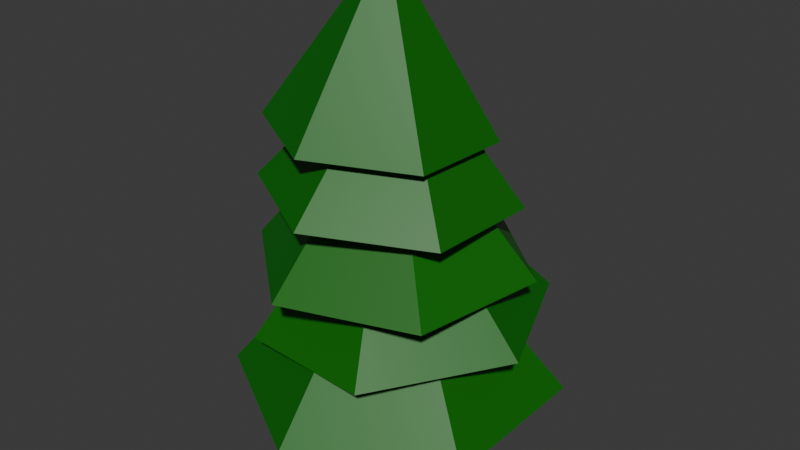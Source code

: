# Source: PineTree.blend  (saved by Blender 4.5.91; exported with 4.5.12 LTS)
import bpy
from mathutils import Matrix  # noqa: F401  (used for matrix-valued properties, if any)

bpy.ops.wm.read_factory_settings(use_empty=True)
scene = bpy.context.scene
scene.name = 'Scene'

# ---- collections
col_pinetree = bpy.data.collections.new('PineTree'); scene.collection.children.link(col_pinetree)

# ---- materials (node trees are filled in below, after node groups)
mat_trunk = bpy.data.materials.new('Trunk')
mat_trunk.alpha_threshold = 0.0
mat_trunk.roughness = 0.5
mat_trunk.line_color = (0.0, 0.0, 0.0, 1.0)
mat_darkgreen = bpy.data.materials.new('DarkGreen')

# ---- material node trees
mat_trunk.use_nodes = True; mat_trunk.node_tree.nodes.clear()
_N = mat_trunk.node_tree.nodes; _L = mat_trunk.node_tree.links
n0 = _N.new('ShaderNodeOutputMaterial'); n0.name = 'Material Output'; n0.location = (200, 100)
n1 = _N.new('ShaderNodeBsdfPrincipled'); n1.name = 'Principled BSDF'; n1.location = (-200, 100)
n1.inputs[0].default_value = (0.1772, 0.05736, 0.02332, 1.0)
n1.inputs[2].default_value = 1.0
n1.inputs[3].default_value = 1.45
_L.new(n1.outputs[0], n0.inputs[0])
n0.is_active_output = True
mat_darkgreen.use_nodes = True; mat_darkgreen.node_tree.nodes.clear()
_N = mat_darkgreen.node_tree.nodes; _L = mat_darkgreen.node_tree.links
n0 = _N.new('ShaderNodeBsdfPrincipled'); n0.name = 'Principled BSDF'; n0.location = (-200, 100)
n0.inputs[0].default_value = (0.0022, 0.1477, 0.0, 1.0)
n1 = _N.new('ShaderNodeOutputMaterial'); n1.name = 'Material Output'; n1.location = (200, 100)
_L.new(n0.outputs[0], n1.inputs[0])
n1.is_active_output = True

# ---- world
world_world = bpy.data.worlds.new('World'); scene.world = world_world
world_world.use_nodes = True; world_world.node_tree.nodes.clear()
_N = world_world.node_tree.nodes; _L = world_world.node_tree.links
n0 = _N.new('ShaderNodeOutputWorld'); n0.name = 'World Output'; n0.location = (200, 100)
n1 = _N.new('ShaderNodeBackground'); n1.name = 'Background'; n1.location = (-200, 100)
n1.inputs[0].default_value = (0.05088, 0.05088, 0.05088, 1.0)
_L.new(n1.outputs[0], n0.inputs[0])
n0.is_active_output = True
world_world.color = (0.05088, 0.05088, 0.05088)
world_world.sun_shadow_jitter_overblur = 0.0

# ---- meshes
me_cylinder_001 = bpy.data.meshes.new('Cylinder.001')
me_cylinder_001.from_pydata([(0.0, -49.62, -0.986), (0.0, -50.25, 4.177), (2.236, -50.91, -0.986), (1.693, -51.23, 4.177), (2.236, -53.5, -0.986), (1.693, -53.18, 4.177), (0.0, -54.79, -0.986), (0.0, -54.16, 4.177), (-2.236, -53.5, -0.986), (-1.693, -53.18, 4.177), (-2.236, -50.91, -0.986), (-1.693, -51.23, 4.177), (-0.1116, -47.24, 2.733), (-0.1116, -48.48, 10.1), (4.191, -49.72, 2.733), (3.116, -50.34, 10.1), (4.191, -54.69, 2.733), (3.116, -54.07, 10.1), (-0.1116, -57.17, 2.733), (-0.1116, -55.93, 10.1), (-4.414, -54.69, 2.733), (-3.339, -54.07, 10.1), (-4.414, -49.72, 2.733), (-3.339, -50.34, 10.1), (-0.1116, -42.38, 2.733), (8.398, -47.29, 2.733), (8.398, -57.12, 2.733), (-0.1116, -62.03, 2.733), (-8.621, -57.12, 2.733), (-8.621, -47.29, 2.733), (-0.1116, -47.24, 4.05), (4.191, -49.72, 4.05), (4.191, -54.69, 4.05), (-0.1116, -57.17, 4.05), (-4.414, -54.69, 4.05), (-4.414, -49.72, 4.05), (-1.428, -47.81, 6.973), (-1.546, -49.05, 13.5), (2.941, -48.39, 7.314), (1.731, -49.49, 13.76), (4.629, -52.48, 7.317), (2.998, -52.55, 13.76), (1.947, -55.98, 6.979), (0.986, -55.18, 13.51), (-2.422, -55.39, 6.638), (-2.292, -54.74, 13.25), (-4.11, -51.31, 6.634), (-3.558, -51.67, 13.25), (-3.079, -43.81, 6.97), (5.563, -44.97, 7.645), (8.901, -53.06, 7.651), (3.598, -59.98, 6.982), (-5.044, -58.81, 6.307), (-8.382, -50.73, 6.301), (-1.525, -47.84, 8.14), (2.845, -48.43, 8.482), (4.533, -52.52, 8.485), (1.851, -56.02, 8.146), (-2.519, -55.43, 7.805), (-4.207, -51.34, 7.802), (0.9137, -48.71, 10.95), (0.8202, -49.8, 17.06), (4.055, -51.38, 10.87), (3.176, -51.8, 17.0), (3.311, -55.44, 10.84), (2.619, -54.85, 16.97), (-0.5732, -56.83, 10.88), (-0.2952, -55.89, 17.0), (-3.714, -54.15, 10.96), (-2.651, -53.88, 17.06), (-2.971, -50.1, 10.99), (-2.094, -50.84, 17.09), (1.641, -44.75, 10.99), (7.853, -50.03, 10.83), (6.382, -58.05, 10.76), (-1.3, -60.79, 10.84), (-7.512, -55.51, 11.0), (-6.042, -47.49, 11.07), (0.9302, -48.73, 12.05), (4.071, -51.4, 11.97), (3.328, -55.45, 11.93), (-0.5567, -56.84, 11.97), (-3.698, -54.17, 12.05), (-2.954, -50.11, 12.09), (0.03579, -49.29, 14.75), (0.2933, -49.97, 20.27), (3.246, -51.14, 14.68), (2.702, -51.35, 20.22), (3.26, -54.84, 14.85), (2.712, -54.13, 20.35), (0.06264, -56.69, 15.08), (0.3134, -55.52, 20.52), (-3.148, -54.85, 15.15), (-2.095, -54.13, 20.57), (-3.161, -51.15, 14.98), (-2.105, -51.36, 20.44), (0.02267, -45.67, 14.59), (6.372, -49.32, 14.46), (6.399, -56.64, 14.79), (0.07576, -60.31, 15.25), (-6.274, -56.66, 15.38), (-6.3, -49.34, 15.05), (0.08123, -49.25, 15.73), (3.292, -51.09, 15.66), (3.305, -54.79, 15.83), (0.1081, -56.65, 16.06), (-3.103, -54.8, 16.13), (-3.116, -51.1, 15.96), (-0.7089, -49.19, 18.19), (-0.1949, -51.46, 25.91), (2.502, -51.04, 18.13), (1.119, -52.22, 25.88), (2.515, -54.74, 18.29), (1.124, -53.73, 25.95), (-0.682, -56.59, 18.52), (-0.1839, -54.49, 26.05), (-3.893, -54.75, 18.59), (-1.498, -53.73, 26.07), (-3.906, -51.05, 18.42), (-1.503, -52.22, 26.01), (-0.7187, -46.48, 18.07), (4.847, -49.68, 17.96), (4.87, -56.09, 18.24), (-0.6722, -59.3, 18.65), (-6.237, -56.11, 18.76), (-6.261, -49.69, 18.47), (-0.6634, -49.15, 19.17), (2.547, -50.99, 19.1), (2.561, -54.69, 19.27), (-0.6366, -56.55, 19.5), (-3.847, -54.7, 19.57), (-3.861, -51.0, 19.4)], [], [(0, 1, 3, 2), (2, 3, 5, 4), (4, 5, 7, 6), (6, 7, 9, 8), (3, 1, 11, 9, 7, 5), (8, 9, 11, 10), (10, 11, 1, 0), (0, 2, 4, 6, 8, 10), (24, 13, 15, 25), (25, 15, 17, 26), (26, 17, 19, 27), (27, 19, 21, 28), (15, 13, 23, 21, 19, 17), (28, 21, 23, 29), (29, 23, 13, 24), (16, 18, 33, 32), (14, 12, 24, 25), (16, 14, 25, 26), (18, 16, 26, 27), (20, 18, 27, 28), (22, 20, 28, 29), (12, 22, 29, 24), (30, 31, 32, 33, 34, 35), (12, 14, 31, 30), (22, 12, 30, 35), (18, 20, 34, 33), (14, 16, 32, 31), (20, 22, 35, 34), (48, 37, 39, 49), (49, 39, 41, 50), (50, 41, 43, 51), (51, 43, 45, 52), (39, 37, 47, 45, 43, 41), (52, 45, 47, 53), (53, 47, 37, 48), (40, 42, 57, 56), (38, 36, 48, 49), (40, 38, 49, 50), (42, 40, 50, 51), (44, 42, 51, 52), (46, 44, 52, 53), (36, 46, 53, 48), (54, 55, 56, 57, 58, 59), (36, 38, 55, 54), (46, 36, 54, 59), (42, 44, 58, 57), (38, 40, 56, 55), (44, 46, 59, 58), (72, 61, 63, 73), (73, 63, 65, 74), (74, 65, 67, 75), (75, 67, 69, 76), (63, 61, 71, 69, 67, 65), (76, 69, 71, 77), (77, 71, 61, 72), (64, 66, 81, 80), (62, 60, 72, 73), (64, 62, 73, 74), (66, 64, 74, 75), (68, 66, 75, 76), (70, 68, 76, 77), (60, 70, 77, 72), (78, 79, 80, 81, 82, 83), (60, 62, 79, 78), (70, 60, 78, 83), (66, 68, 82, 81), (62, 64, 80, 79), (68, 70, 83, 82), (96, 85, 87, 97), (97, 87, 89, 98), (98, 89, 91, 99), (99, 91, 93, 100), (87, 85, 95, 93, 91, 89), (100, 93, 95, 101), (101, 95, 85, 96), (88, 90, 105, 104), (86, 84, 96, 97), (88, 86, 97, 98), (90, 88, 98, 99), (92, 90, 99, 100), (94, 92, 100, 101), (84, 94, 101, 96), (102, 103, 104, 105, 106, 107), (84, 86, 103, 102), (94, 84, 102, 107), (90, 92, 106, 105), (86, 88, 104, 103), (92, 94, 107, 106), (120, 109, 111, 121), (121, 111, 113, 122), (122, 113, 115, 123), (123, 115, 117, 124), (111, 109, 119, 117, 115, 113), (124, 117, 119, 125), (125, 119, 109, 120), (112, 114, 129, 128), (110, 108, 120, 121), (112, 110, 121, 122), (114, 112, 122, 123), (116, 114, 123, 124), (118, 116, 124, 125), (108, 118, 125, 120), (126, 127, 128, 129, 130, 131), (108, 110, 127, 126), (118, 108, 126, 131), (114, 116, 130, 129), (110, 112, 128, 127), (116, 118, 131, 130)])
me_cylinder_001.polygons.foreach_set('material_index', [0, 0, 0, 0, 1, 0, 0, 0, 1, 1, 1, 1, 1, 1, 1, 1, 1, 1, 1, 1, 1, 1, 1, 1, 1, 1, 1, 1, 1, 1, 1, 1, 1, 1, 1, 1, 1, 1, 1, 1, 1, 1, 1, 1, 1, 1, 1, 1, 1, 1, 1, 1, 1, 1, 1, 1, 1, 1, 1, 1, 1, 1, 1, 1, 1, 1, 1, 1, 1, 1, 1, 1, 1, 1, 1, 1, 1, 1, 1, 1, 1, 1, 1, 1, 1, 1, 1, 1, 1, 1, 1, 1, 1, 1, 1, 1, 1, 1, 1, 1, 1, 1, 1, 1, 1, 1, 1, 1])
_uv = me_cylinder_001.uv_layers.new(name='UVMap')
_uv.uv.foreach_set('vector', [1.0, 0.5, 1.0, 1.0, 0.8333, 1.0, 0.8333, 0.5, 0.8333, 0.5, 0.8333, 1.0, 0.6667, 1.0, 0.6667, 0.5, 0.6667, 0.5, 0.6667, 1.0, 0.5, 1.0, 0.5, 0.5, 0.5, 0.5, 0.5, 1.0, 0.3333, 1.0, 0.3333, 0.5, 0.4578, 0.37, 0.25, 0.49, 0.04215, 0.37, 0.04215, 0.13, 0.25, 0.01, 0.4578, 0.13, 0.3333, 0.5, 0.3333, 1.0, 0.1667, 1.0, 0.1667, 0.5, 0.1667, 0.5, 0.1667, 1.0, -8.941e-08, 1.0, -8.941e-08, 0.5, 0.75, 0.49, 0.9578, 0.37, 0.9578, 0.13, 0.75, 0.01, 0.5422, 0.13, 0.5422, 0.37, 1.0, 0.5, 1.0, 1.0, 0.8333, 1.0, 0.8333, 0.5, 0.8333, 0.5, 0.8333, 1.0, 0.6667, 1.0, 0.6667, 0.5, 0.6667, 0.5, 0.6667, 1.0, 0.5, 1.0, 0.5, 0.5, 0.5, 0.5, 0.5, 1.0, 0.3333, 1.0, 0.3333, 0.5, 0.4578, 0.37, 0.25, 0.49, 0.04215, 0.37, 0.04215, 0.13, 0.25, 0.01, 0.4578, 0.13, 0.3333, 0.5, 0.3333, 1.0, 0.1667, 1.0, 0.1667, 0.5, 0.1667, 0.5, 0.1667, 1.0, -8.941e-08, 1.0, -8.941e-08, 0.5, 0.8551, 0.1893, 0.75, 0.1286, 0.75, 0.1286, 0.8551, 0.1893, 0.8551, 0.3107, 0.75, 0.3714, 0.75, 0.49, 0.9578, 0.37, 0.8551, 0.1893, 0.8551, 0.3107, 0.9578, 0.37, 0.9578, 0.13, 0.75, 0.1286, 0.8551, 0.1893, 0.9578, 0.13, 0.75, 0.01, 0.6449, 0.1893, 0.75, 0.1286, 0.75, 0.01, 0.5422, 0.13, 0.6449, 0.3107, 0.6449, 0.1893, 0.5422, 0.13, 0.5422, 0.37, 0.75, 0.3714, 0.6449, 0.3107, 0.5422, 0.37, 0.75, 0.49, 0.75, 0.3714, 0.8551, 0.3107, 0.8551, 0.1893, 0.75, 0.1286, 0.6449, 0.1893, 0.6449, 0.3107, 0.75, 0.3714, 0.8551, 0.3107, 0.8551, 0.3107, 0.75, 0.3714, 0.6449, 0.3107, 0.75, 0.3714, 0.75, 0.3714, 0.6449, 0.3107, 0.75, 0.1286, 0.6449, 0.1893, 0.6449, 0.1893, 0.75, 0.1286, 0.8551, 0.3107, 0.8551, 0.1893, 0.8551, 0.1893, 0.8551, 0.3107, 0.6449, 0.1893, 0.6449, 0.3107, 0.6449, 0.3107, 0.6449, 0.1893, 1.0, 0.5, 1.0, 1.0, 0.8333, 1.0, 0.8333, 0.5, 0.8333, 0.5, 0.8333, 1.0, 0.6667, 1.0, 0.6667, 0.5, 0.6667, 0.5, 0.6667, 1.0, 0.5, 1.0, 0.5, 0.5, 0.5, 0.5, 0.5, 1.0, 0.3333, 1.0, 0.3333, 0.5, 0.4578, 0.37, 0.25, 0.49, 0.04215, 0.37, 0.04215, 0.13, 0.25, 0.01, 0.4578, 0.13, 0.3333, 0.5, 0.3333, 1.0, 0.1667, 1.0, 0.1667, 0.5, 0.1667, 0.5, 0.1667, 1.0, -8.941e-08, 1.0, -8.941e-08, 0.5, 0.8551, 0.1893, 0.75, 0.1286, 0.75, 0.1286, 0.8551, 0.1893, 0.8551, 0.3107, 0.75, 0.3714, 0.75, 0.49, 0.9578, 0.37, 0.8551, 0.1893, 0.8551, 0.3107, 0.9578, 0.37, 0.9578, 0.13, 0.75, 0.1286, 0.8551, 0.1893, 0.9578, 0.13, 0.75, 0.01, 0.6449, 0.1893, 0.75, 0.1286, 0.75, 0.01, 0.5422, 0.13, 0.6449, 0.3107, 0.6449, 0.1893, 0.5422, 0.13, 0.5422, 0.37, 0.75, 0.3714, 0.6449, 0.3107, 0.5422, 0.37, 0.75, 0.49, 0.75, 0.3714, 0.8551, 0.3107, 0.8551, 0.1893, 0.75, 0.1286, 0.6449, 0.1893, 0.6449, 0.3107, 0.75, 0.3714, 0.8551, 0.3107, 0.8551, 0.3107, 0.75, 0.3714, 0.6449, 0.3107, 0.75, 0.3714, 0.75, 0.3714, 0.6449, 0.3107, 0.75, 0.1286, 0.6449, 0.1893, 0.6449, 0.1893, 0.75, 0.1286, 0.8551, 0.3107, 0.8551, 0.1893, 0.8551, 0.1893, 0.8551, 0.3107, 0.6449, 0.1893, 0.6449, 0.3107, 0.6449, 0.3107, 0.6449, 0.1893, 1.0, 0.5, 1.0, 1.0, 0.8333, 1.0, 0.8333, 0.5, 0.8333, 0.5, 0.8333, 1.0, 0.6667, 1.0, 0.6667, 0.5, 0.6667, 0.5, 0.6667, 1.0, 0.5, 1.0, 0.5, 0.5, 0.5, 0.5, 0.5, 1.0, 0.3333, 1.0, 0.3333, 0.5, 0.4578, 0.37, 0.25, 0.49, 0.04215, 0.37, 0.04215, 0.13, 0.25, 0.01, 0.4578, 0.13, 0.3333, 0.5, 0.3333, 1.0, 0.1667, 1.0, 0.1667, 0.5, 0.1667, 0.5, 0.1667, 1.0, -8.941e-08, 1.0, -8.941e-08, 0.5, 0.8551, 0.1893, 0.75, 0.1286, 0.75, 0.1286, 0.8551, 0.1893, 0.8551, 0.3107, 0.75, 0.3714, 0.75, 0.49, 0.9578, 0.37, 0.8551, 0.1893, 0.8551, 0.3107, 0.9578, 0.37, 0.9578, 0.13, 0.75, 0.1286, 0.8551, 0.1893, 0.9578, 0.13, 0.75, 0.01, 0.6449, 0.1893, 0.75, 0.1286, 0.75, 0.01, 0.5422, 0.13, 0.6449, 0.3107, 0.6449, 0.1893, 0.5422, 0.13, 0.5422, 0.37, 0.75, 0.3714, 0.6449, 0.3107, 0.5422, 0.37, 0.75, 0.49, 0.75, 0.3714, 0.8551, 0.3107, 0.8551, 0.1893, 0.75, 0.1286, 0.6449, 0.1893, 0.6449, 0.3107, 0.75, 0.3714, 0.8551, 0.3107, 0.8551, 0.3107, 0.75, 0.3714, 0.6449, 0.3107, 0.75, 0.3714, 0.75, 0.3714, 0.6449, 0.3107, 0.75, 0.1286, 0.6449, 0.1893, 0.6449, 0.1893, 0.75, 0.1286, 0.8551, 0.3107, 0.8551, 0.1893, 0.8551, 0.1893, 0.8551, 0.3107, 0.6449, 0.1893, 0.6449, 0.3107, 0.6449, 0.3107, 0.6449, 0.1893, 1.0, 0.5, 1.0, 1.0, 0.8333, 1.0, 0.8333, 0.5, 0.8333, 0.5, 0.8333, 1.0, 0.6667, 1.0, 0.6667, 0.5, 0.6667, 0.5, 0.6667, 1.0, 0.5, 1.0, 0.5, 0.5, 0.5, 0.5, 0.5, 1.0, 0.3333, 1.0, 0.3333, 0.5, 0.4578, 0.37, 0.25, 0.49, 0.04215, 0.37, 0.04215, 0.13, 0.25, 0.01, 0.4578, 0.13, 0.3333, 0.5, 0.3333, 1.0, 0.1667, 1.0, 0.1667, 0.5, 0.1667, 0.5, 0.1667, 1.0, -8.941e-08, 1.0, -8.941e-08, 0.5, 0.8551, 0.1893, 0.75, 0.1286, 0.75, 0.1286, 0.8551, 0.1893, 0.8551, 0.3107, 0.75, 0.3714, 0.75, 0.49, 0.9578, 0.37, 0.8551, 0.1893, 0.8551, 0.3107, 0.9578, 0.37, 0.9578, 0.13, 0.75, 0.1286, 0.8551, 0.1893, 0.9578, 0.13, 0.75, 0.01, 0.6449, 0.1893, 0.75, 0.1286, 0.75, 0.01, 0.5422, 0.13, 0.6449, 0.3107, 0.6449, 0.1893, 0.5422, 0.13, 0.5422, 0.37, 0.75, 0.3714, 0.6449, 0.3107, 0.5422, 0.37, 0.75, 0.49, 0.75, 0.3714, 0.8551, 0.3107, 0.8551, 0.1893, 0.75, 0.1286, 0.6449, 0.1893, 0.6449, 0.3107, 0.75, 0.3714, 0.8551, 0.3107, 0.8551, 0.3107, 0.75, 0.3714, 0.6449, 0.3107, 0.75, 0.3714, 0.75, 0.3714, 0.6449, 0.3107, 0.75, 0.1286, 0.6449, 0.1893, 0.6449, 0.1893, 0.75, 0.1286, 0.8551, 0.3107, 0.8551, 0.1893, 0.8551, 0.1893, 0.8551, 0.3107, 0.6449, 0.1893, 0.6449, 0.3107, 0.6449, 0.3107, 0.6449, 0.1893, 1.0, 0.5, 1.0, 1.0, 0.8333, 1.0, 0.8333, 0.5, 0.8333, 0.5, 0.8333, 1.0, 0.6667, 1.0, 0.6667, 0.5, 0.6667, 0.5, 0.6667, 1.0, 0.5, 1.0, 0.5, 0.5, 0.5, 0.5, 0.5, 1.0, 0.3333, 1.0, 0.3333, 0.5, 0.4578, 0.37, 0.25, 0.49, 0.04215, 0.37, 0.04215, 0.13, 0.25, 0.01, 0.4578, 0.13, 0.3333, 0.5, 0.3333, 1.0, 0.1667, 1.0, 0.1667, 0.5, 0.1667, 0.5, 0.1667, 1.0, -8.941e-08, 1.0, -8.941e-08, 0.5, 0.8551, 0.1893, 0.75, 0.1286, 0.75, 0.1286, 0.8551, 0.1893, 0.8551, 0.3107, 0.75, 0.3714, 0.75, 0.49, 0.9578, 0.37, 0.8551, 0.1893, 0.8551, 0.3107, 0.9578, 0.37, 0.9578, 0.13, 0.75, 0.1286, 0.8551, 0.1893, 0.9578, 0.13, 0.75, 0.01, 0.6449, 0.1893, 0.75, 0.1286, 0.75, 0.01, 0.5422, 0.13, 0.6449, 0.3107, 0.6449, 0.1893, 0.5422, 0.13, 0.5422, 0.37, 0.75, 0.3714, 0.6449, 0.3107, 0.5422, 0.37, 0.75, 0.49, 0.75, 0.3714, 0.8551, 0.3107, 0.8551, 0.1893, 0.75, 0.1286, 0.6449, 0.1893, 0.6449, 0.3107, 0.75, 0.3714, 0.8551, 0.3107, 0.8551, 0.3107, 0.75, 0.3714, 0.6449, 0.3107, 0.75, 0.3714, 0.75, 0.3714, 0.6449, 0.3107, 0.75, 0.1286, 0.6449, 0.1893, 0.6449, 0.1893, 0.75, 0.1286, 0.8551, 0.3107, 0.8551, 0.1893, 0.8551, 0.1893, 0.8551, 0.3107, 0.6449, 0.1893, 0.6449, 0.3107, 0.6449, 0.3107, 0.6449, 0.1893])
me_cylinder_001.materials.append(mat_trunk)
me_cylinder_001.materials.append(mat_darkgreen)
me_cylinder_001.update()

# ---- objects
ob_cylinder_001 = bpy.data.objects.new('Cylinder.001', me_cylinder_001)

# ---- transforms, parenting, visibility, modifiers, constraints
ob_cylinder_001.location = (0.0, 52.84, 1.009)

# ---- collection membership
col_pinetree.objects.link(ob_cylinder_001)

# ---- scene / render settings (as saved in the file)
scene.frame_start = 1; scene.frame_end = 250; scene.frame_set(1)
scene.render.engine = 'BLENDER_EEVEE_NEXT'
bpy.context.view_layer.update()

# ---- added for rendering (the .blend has no active camera and no usable light): camera, sun
cam_auto = bpy.data.cameras.new('AutoCamera')
cam_auto.lens = 50.0
cam_auto.sensor_width = 36.0
cam_auto.clip_end = 1000.0
ob_auto_camera = bpy.data.objects.new('AutoCamera', cam_auto)
scene.collection.objects.link(ob_auto_camera)
ob_auto_camera.location = (35.0724, -41.2841, 41.4988)
ob_auto_camera.rotation_euler = (1.09748, -7.21219e-08, 0.694738)
scene.camera = ob_auto_camera
light_auto_sun = bpy.data.lights.new('AutoSun', 'SUN')
light_auto_sun.energy = 3.0
light_auto_sun.angle = 0.0523599
ob_auto_sun = bpy.data.objects.new('AutoSun', light_auto_sun)
scene.collection.objects.link(ob_auto_sun)
ob_auto_sun.rotation_euler = (0.872665, 0.174533, 0.523599)
bpy.context.view_layer.update()
